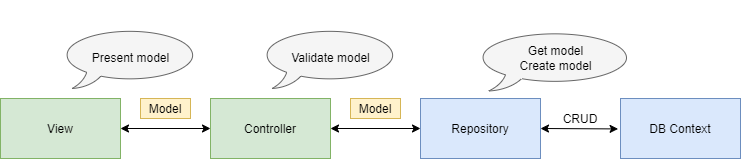

The diagram above was exported from draw.io. Its source (the exported page's mxGraphModel, read from the mxfile embedded in the PNG):
<mxGraphModel dx="1178" dy="675" grid="1" gridSize="10" guides="1" tooltips="1" connect="1" arrows="1" fold="1" page="1" pageScale="1" pageWidth="1169" pageHeight="827" math="0" shadow="0">
  <root>
    <mxCell id="0" />
    <mxCell id="1" parent="0" />
    <mxCell id="UWcZ3CGwA6XNtdW4qzxR-1" value="DB Context" style="rounded=0;whiteSpace=wrap;html=1;fillColor=#dae8fc;strokeColor=#6c8ebf;" vertex="1" parent="1">
      <mxGeometry x="835" y="380" width="120" height="60" as="geometry" />
    </mxCell>
    <mxCell id="UWcZ3CGwA6XNtdW4qzxR-6" value="Repository" style="rounded=0;whiteSpace=wrap;html=1;fillColor=#dae8fc;strokeColor=#6c8ebf;" vertex="1" parent="1">
      <mxGeometry x="635" y="380" width="120" height="60" as="geometry" />
    </mxCell>
    <mxCell id="UWcZ3CGwA6XNtdW4qzxR-9" value="Controller" style="rounded=0;whiteSpace=wrap;html=1;fillColor=#d5e8d4;strokeColor=#82b366;" vertex="1" parent="1">
      <mxGeometry x="425" y="380" width="120" height="60" as="geometry" />
    </mxCell>
    <mxCell id="UWcZ3CGwA6XNtdW4qzxR-12" value="" style="endArrow=classic;startArrow=classic;html=1;exitX=1;exitY=0.5;exitDx=0;exitDy=0;entryX=-0.02;entryY=0.507;entryDx=0;entryDy=0;entryPerimeter=0;" edge="1" parent="1" source="UWcZ3CGwA6XNtdW4qzxR-6" target="UWcZ3CGwA6XNtdW4qzxR-1">
      <mxGeometry width="50" height="50" relative="1" as="geometry">
        <mxPoint x="775" y="460" as="sourcePoint" />
        <mxPoint x="825" y="410" as="targetPoint" />
      </mxGeometry>
    </mxCell>
    <mxCell id="UWcZ3CGwA6XNtdW4qzxR-13" value="CRUD" style="text;html=1;strokeColor=none;fillColor=none;align=center;verticalAlign=middle;whiteSpace=wrap;rounded=0;" vertex="1" parent="1">
      <mxGeometry x="775" y="390" width="40" height="20" as="geometry" />
    </mxCell>
    <mxCell id="UWcZ3CGwA6XNtdW4qzxR-14" value="" style="endArrow=classic;startArrow=classic;html=1;entryX=0;entryY=0.5;entryDx=0;entryDy=0;exitX=1;exitY=0.5;exitDx=0;exitDy=0;" edge="1" parent="1" source="UWcZ3CGwA6XNtdW4qzxR-9" target="UWcZ3CGwA6XNtdW4qzxR-6">
      <mxGeometry width="50" height="50" relative="1" as="geometry">
        <mxPoint x="555" y="440" as="sourcePoint" />
        <mxPoint x="605" y="390" as="targetPoint" />
      </mxGeometry>
    </mxCell>
    <mxCell id="UWcZ3CGwA6XNtdW4qzxR-16" value="Model" style="rounded=0;whiteSpace=wrap;html=1;fillColor=#fff2cc;strokeColor=#d6b656;" vertex="1" parent="1">
      <mxGeometry x="565" y="380" width="50" height="20" as="geometry" />
    </mxCell>
    <mxCell id="UWcZ3CGwA6XNtdW4qzxR-22" value="" style="whiteSpace=wrap;html=1;shape=mxgraph.basic.oval_callout;fillColor=#f5f5f5;strokeColor=#666666;fontColor=#333333;" vertex="1" parent="1">
      <mxGeometry x="690" y="312.5" width="160" height="60" as="geometry" />
    </mxCell>
    <mxCell id="UWcZ3CGwA6XNtdW4qzxR-23" value="&lt;span style=&quot;font-size: 12px ; font-weight: 400&quot;&gt;Get model&lt;br&gt;&lt;/span&gt;" style="text;strokeColor=none;fillColor=none;html=1;fontSize=24;fontStyle=1;verticalAlign=middle;align=center;" vertex="1" parent="1">
      <mxGeometry x="700" y="282.5" width="140" height="90" as="geometry" />
    </mxCell>
    <mxCell id="UWcZ3CGwA6XNtdW4qzxR-32" value="&lt;span style=&quot;font-size: 12px ; font-weight: 400&quot;&gt;Create model&lt;/span&gt;&lt;span style=&quot;font-size: 12px ; font-weight: 400&quot;&gt;&lt;br&gt;&lt;/span&gt;" style="text;strokeColor=none;fillColor=none;html=1;fontSize=24;fontStyle=1;verticalAlign=middle;align=center;" vertex="1" parent="1">
      <mxGeometry x="700" y="297.5" width="140" height="90" as="geometry" />
    </mxCell>
    <mxCell id="UWcZ3CGwA6XNtdW4qzxR-35" value="" style="whiteSpace=wrap;html=1;shape=mxgraph.basic.oval_callout;fillColor=#f5f5f5;strokeColor=#666666;fontColor=#333333;" vertex="1" parent="1">
      <mxGeometry x="475" y="310" width="140" height="60" as="geometry" />
    </mxCell>
    <mxCell id="UWcZ3CGwA6XNtdW4qzxR-36" value="&lt;span style=&quot;font-size: 12px ; font-weight: 400&quot;&gt;Validate model&lt;br&gt;&lt;/span&gt;" style="text;strokeColor=none;fillColor=none;html=1;fontSize=24;fontStyle=1;verticalAlign=middle;align=center;" vertex="1" parent="1">
      <mxGeometry x="475" y="290" width="140" height="90" as="geometry" />
    </mxCell>
    <mxCell id="UWcZ3CGwA6XNtdW4qzxR-37" value="View" style="rounded=0;whiteSpace=wrap;html=1;fillColor=#d5e8d4;strokeColor=#82b366;" vertex="1" parent="1">
      <mxGeometry x="215" y="380" width="120" height="60" as="geometry" />
    </mxCell>
    <mxCell id="UWcZ3CGwA6XNtdW4qzxR-39" value="Model" style="rounded=0;whiteSpace=wrap;html=1;fillColor=#fff2cc;strokeColor=#d6b656;" vertex="1" parent="1">
      <mxGeometry x="355" y="380" width="50" height="20" as="geometry" />
    </mxCell>
    <mxCell id="UWcZ3CGwA6XNtdW4qzxR-40" value="" style="endArrow=classic;startArrow=classic;html=1;entryX=0;entryY=0.5;entryDx=0;entryDy=0;exitX=1;exitY=0.5;exitDx=0;exitDy=0;" edge="1" parent="1">
      <mxGeometry width="50" height="50" relative="1" as="geometry">
        <mxPoint x="335" y="410" as="sourcePoint" />
        <mxPoint x="425" y="410" as="targetPoint" />
      </mxGeometry>
    </mxCell>
    <mxCell id="UWcZ3CGwA6XNtdW4qzxR-41" value="" style="whiteSpace=wrap;html=1;shape=mxgraph.basic.oval_callout;fillColor=#f5f5f5;strokeColor=#666666;fontColor=#333333;" vertex="1" parent="1">
      <mxGeometry x="275" y="310" width="140" height="60" as="geometry" />
    </mxCell>
    <mxCell id="UWcZ3CGwA6XNtdW4qzxR-42" value="&lt;span style=&quot;font-size: 12px ; font-weight: 400&quot;&gt;Present model&lt;br&gt;&lt;/span&gt;" style="text;strokeColor=none;fillColor=none;html=1;fontSize=24;fontStyle=1;verticalAlign=middle;align=center;" vertex="1" parent="1">
      <mxGeometry x="275" y="290" width="140" height="90" as="geometry" />
    </mxCell>
  </root>
</mxGraphModel>